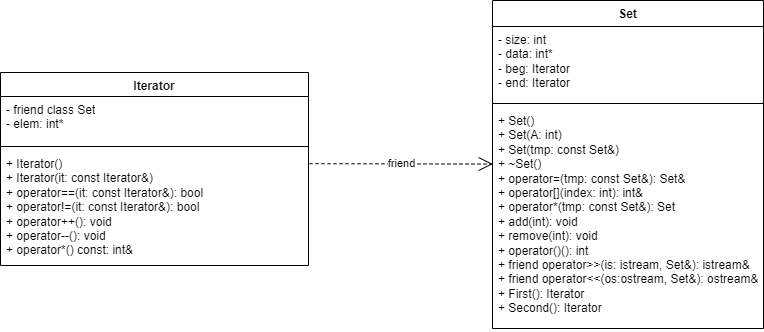

The diagram above was exported from draw.io. Its source (the exported page's mxGraphModel, read from the mxfile embedded in the PNG):
<mxGraphModel dx="331" dy="567" grid="0" gridSize="10" guides="1" tooltips="1" connect="1" arrows="1" fold="1" page="1" pageScale="1" pageWidth="1654" pageHeight="2336" background="none" math="0" shadow="0">
  <root>
    <mxCell id="0" />
    <mxCell id="1" parent="0" />
    <mxCell id="_faCGh0A51AjtlDZZGN6-8" value="Iterator&lt;br&gt;" style="swimlane;fontStyle=1;align=center;verticalAlign=top;childLayout=stackLayout;horizontal=1;startSize=24;horizontalStack=0;resizeParent=1;resizeParentMax=0;resizeLast=0;collapsible=1;marginBottom=0;whiteSpace=wrap;html=1;" vertex="1" parent="1">
      <mxGeometry x="326" y="122" width="308" height="193" as="geometry" />
    </mxCell>
    <mxCell id="_faCGh0A51AjtlDZZGN6-9" value="- friend class Set&lt;br&gt;- elem: int*" style="text;strokeColor=none;fillColor=none;align=left;verticalAlign=top;spacingLeft=4;spacingRight=4;overflow=hidden;rotatable=0;points=[[0,0.5],[1,0.5]];portConstraint=eastwest;whiteSpace=wrap;html=1;" vertex="1" parent="_faCGh0A51AjtlDZZGN6-8">
      <mxGeometry y="24" width="308" height="46" as="geometry" />
    </mxCell>
    <mxCell id="_faCGh0A51AjtlDZZGN6-10" value="" style="line;strokeWidth=1;fillColor=none;align=left;verticalAlign=middle;spacingTop=-1;spacingLeft=3;spacingRight=3;rotatable=0;labelPosition=right;points=[];portConstraint=eastwest;strokeColor=inherit;" vertex="1" parent="_faCGh0A51AjtlDZZGN6-8">
      <mxGeometry y="70" width="308" height="8" as="geometry" />
    </mxCell>
    <mxCell id="_faCGh0A51AjtlDZZGN6-11" value="+ Iterator()&lt;br&gt;+ Iterator(it: const Iterator&amp;amp;)&lt;br&gt;+ operator==(it: const Iterator&amp;amp;): bool&lt;br&gt;+ operator!=(it: const Iterator&amp;amp;): bool&lt;br&gt;+ operator++(): void&lt;br&gt;+ operator--(): void&lt;br&gt;+ operator*() const: int&amp;amp;" style="text;strokeColor=none;fillColor=none;align=left;verticalAlign=top;spacingLeft=4;spacingRight=4;overflow=hidden;rotatable=0;points=[[0,0.5],[1,0.5]];portConstraint=eastwest;whiteSpace=wrap;html=1;" vertex="1" parent="_faCGh0A51AjtlDZZGN6-8">
      <mxGeometry y="78" width="308" height="115" as="geometry" />
    </mxCell>
    <mxCell id="_faCGh0A51AjtlDZZGN6-41" value="Set" style="swimlane;fontStyle=1;align=center;verticalAlign=top;childLayout=stackLayout;horizontal=1;startSize=26;horizontalStack=0;resizeParent=1;resizeParentMax=0;resizeLast=0;collapsible=1;marginBottom=0;whiteSpace=wrap;html=1;" vertex="1" parent="1">
      <mxGeometry x="818" y="50" width="271" height="328" as="geometry" />
    </mxCell>
    <mxCell id="_faCGh0A51AjtlDZZGN6-42" value="- size: int&lt;br&gt;- data: int*&lt;br&gt;- beg: Iterator&lt;br&gt;- end: Iterator" style="text;strokeColor=none;fillColor=none;align=left;verticalAlign=top;spacingLeft=4;spacingRight=4;overflow=hidden;rotatable=0;points=[[0,0.5],[1,0.5]];portConstraint=eastwest;whiteSpace=wrap;html=1;" vertex="1" parent="_faCGh0A51AjtlDZZGN6-41">
      <mxGeometry y="26" width="271" height="73" as="geometry" />
    </mxCell>
    <mxCell id="_faCGh0A51AjtlDZZGN6-43" value="" style="line;strokeWidth=1;fillColor=none;align=left;verticalAlign=middle;spacingTop=-1;spacingLeft=3;spacingRight=3;rotatable=0;labelPosition=right;points=[];portConstraint=eastwest;strokeColor=inherit;" vertex="1" parent="_faCGh0A51AjtlDZZGN6-41">
      <mxGeometry y="99" width="271" height="8" as="geometry" />
    </mxCell>
    <mxCell id="_faCGh0A51AjtlDZZGN6-44" value="+ Set()&lt;br&gt;+ Set(A: int)&lt;br&gt;+ Set(tmp: const Set&amp;amp;)&lt;br&gt;+&amp;nbsp;~Set()&lt;br&gt;+ operator=(tmp: const Set&amp;amp;): Set&amp;amp;&lt;br&gt;+ operator[](index: int): int&amp;amp;&lt;br&gt;+ operator*(tmp: const Set&amp;amp;): Set&lt;br&gt;+ add(int): void&lt;br&gt;+ remove(int): void&lt;br&gt;+ operator()(): int&lt;br&gt;+ friend operator&amp;gt;&amp;gt;(is: istream, Set&amp;amp;): istream&amp;amp;&lt;br&gt;+ friend operator&amp;lt;&amp;lt;(os:ostream, Set&amp;amp;): ostream&amp;amp;&lt;br&gt;+ First(): Iterator&lt;br&gt;+ Second(): Iterator" style="text;strokeColor=none;fillColor=none;align=left;verticalAlign=top;spacingLeft=4;spacingRight=4;overflow=hidden;rotatable=0;points=[[0,0.5],[1,0.5]];portConstraint=eastwest;whiteSpace=wrap;html=1;" vertex="1" parent="_faCGh0A51AjtlDZZGN6-41">
      <mxGeometry y="107" width="271" height="221" as="geometry" />
    </mxCell>
    <mxCell id="_faCGh0A51AjtlDZZGN6-45" value="friend" style="endArrow=open;endSize=12;dashed=1;html=1;rounded=0;entryX=0.001;entryY=0.256;entryDx=0;entryDy=0;entryPerimeter=0;" edge="1" parent="1" target="_faCGh0A51AjtlDZZGN6-44">
      <mxGeometry width="160" relative="1" as="geometry">
        <mxPoint x="635" y="213.17000000000002" as="sourcePoint" />
        <mxPoint x="795" y="213.17000000000002" as="targetPoint" />
      </mxGeometry>
    </mxCell>
  </root>
</mxGraphModel>